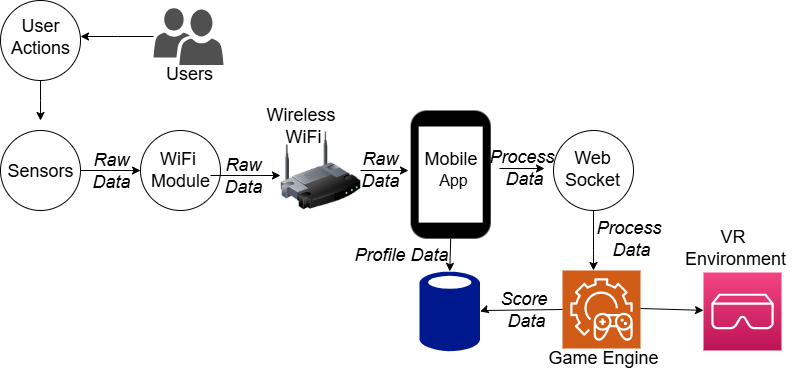

The diagram above was exported from draw.io. Its source (the exported page's mxGraphModel, read from the mxfile embedded in the PNG):
<mxGraphModel dx="1281" dy="562" grid="1" gridSize="10" guides="1" tooltips="1" connect="1" arrows="1" fold="1" page="1" pageScale="1" pageWidth="850" pageHeight="1100" math="0" shadow="0">
  <root>
    <mxCell id="0" />
    <mxCell id="1" parent="0" />
    <mxCell id="5bIN-b5bBGD6qtDUth7B-20" value="" style="edgeStyle=orthogonalEdgeStyle;rounded=0;orthogonalLoop=1;jettySize=auto;html=1;" parent="1" source="6DQ9Gt9FAzGSJmeI74_o-1" edge="1">
      <mxGeometry relative="1" as="geometry">
        <mxPoint x="100" y="200" as="targetPoint" />
      </mxGeometry>
    </mxCell>
    <mxCell id="6DQ9Gt9FAzGSJmeI74_o-1" value="" style="ellipse;whiteSpace=wrap;html=1;aspect=fixed;" parent="1" vertex="1">
      <mxGeometry x="60" y="80" width="80" height="80" as="geometry" />
    </mxCell>
    <mxCell id="6DQ9Gt9FAzGSJmeI74_o-5" value="&lt;font style=&quot;font-size: 18px;&quot;&gt;User Actions&lt;/font&gt;" style="text;html=1;align=center;verticalAlign=middle;whiteSpace=wrap;rounded=0;" parent="1" vertex="1">
      <mxGeometry x="70" y="101" width="60" height="30" as="geometry" />
    </mxCell>
    <mxCell id="5bIN-b5bBGD6qtDUth7B-21" value="" style="edgeStyle=orthogonalEdgeStyle;rounded=0;orthogonalLoop=1;jettySize=auto;html=1;" parent="1" source="5bIN-b5bBGD6qtDUth7B-1" edge="1">
      <mxGeometry relative="1" as="geometry">
        <mxPoint x="200" y="250" as="targetPoint" />
      </mxGeometry>
    </mxCell>
    <mxCell id="5bIN-b5bBGD6qtDUth7B-1" value="" style="ellipse;whiteSpace=wrap;html=1;aspect=fixed;" parent="1" vertex="1">
      <mxGeometry x="60" y="210" width="80" height="80" as="geometry" />
    </mxCell>
    <mxCell id="5bIN-b5bBGD6qtDUth7B-2" value="&lt;font style=&quot;font-size: 18px;&quot;&gt;Sensors&lt;/font&gt;" style="text;html=1;align=center;verticalAlign=middle;whiteSpace=wrap;rounded=0;" parent="1" vertex="1">
      <mxGeometry x="70" y="235" width="60" height="30" as="geometry" />
    </mxCell>
    <mxCell id="5bIN-b5bBGD6qtDUth7B-3" value="" style="ellipse;whiteSpace=wrap;html=1;aspect=fixed;" parent="1" vertex="1">
      <mxGeometry x="200" y="210" width="80" height="80" as="geometry" />
    </mxCell>
    <mxCell id="5bIN-b5bBGD6qtDUth7B-31" value="" style="edgeStyle=orthogonalEdgeStyle;rounded=0;orthogonalLoop=1;jettySize=auto;html=1;" parent="1" source="5bIN-b5bBGD6qtDUth7B-4" target="5bIN-b5bBGD6qtDUth7B-30" edge="1">
      <mxGeometry relative="1" as="geometry">
        <Array as="points">
          <mxPoint x="300" y="255" />
          <mxPoint x="300" y="255" />
        </Array>
      </mxGeometry>
    </mxCell>
    <mxCell id="5bIN-b5bBGD6qtDUth7B-4" value="&lt;font style=&quot;font-size: 18px;&quot;&gt;WiFi&amp;nbsp;&lt;/font&gt;&lt;div&gt;&lt;font style=&quot;font-size: 18px;&quot;&gt;Module&lt;/font&gt;&lt;/div&gt;" style="text;html=1;align=center;verticalAlign=middle;whiteSpace=wrap;rounded=0;" parent="1" vertex="1">
      <mxGeometry x="210" y="234" width="60" height="30" as="geometry" />
    </mxCell>
    <mxCell id="5bIN-b5bBGD6qtDUth7B-5" value="" style="shape=image;html=1;verticalAlign=top;verticalLabelPosition=bottom;labelBackgroundColor=#ffffff;imageAspect=0;aspect=fixed;image=https://cdn4.iconfinder.com/data/icons/essential-app-1/16/mobile-phone-smart-screen-128.png" parent="1" vertex="1">
      <mxGeometry x="446.13" y="190" width="128.13" height="128.13" as="geometry" />
    </mxCell>
    <mxCell id="5bIN-b5bBGD6qtDUth7B-6" value="&lt;font style=&quot;font-size: 18px;&quot;&gt;Mobile&amp;nbsp;&lt;/font&gt;&lt;div&gt;&lt;font size=&quot;3&quot; style=&quot;&quot;&gt;App&lt;/font&gt;&lt;/div&gt;" style="text;html=1;align=center;verticalAlign=middle;whiteSpace=wrap;rounded=0;" parent="1" vertex="1">
      <mxGeometry x="468" y="233" width="90" height="30" as="geometry" />
    </mxCell>
    <mxCell id="5bIN-b5bBGD6qtDUth7B-7" value="" style="sketch=0;aspect=fixed;pointerEvents=1;shadow=0;dashed=0;html=1;strokeColor=none;labelPosition=center;verticalLabelPosition=bottom;verticalAlign=top;align=center;fillColor=#00188D;shape=mxgraph.mscae.enterprise.database_generic" parent="1" vertex="1">
      <mxGeometry x="478.90999999999997" y="350" width="60.68" height="82" as="geometry" />
    </mxCell>
    <mxCell id="5bIN-b5bBGD6qtDUth7B-29" value="" style="edgeStyle=orthogonalEdgeStyle;rounded=0;orthogonalLoop=1;jettySize=auto;html=1;" parent="1" source="5bIN-b5bBGD6qtDUth7B-8" target="5bIN-b5bBGD6qtDUth7B-10" edge="1">
      <mxGeometry relative="1" as="geometry">
        <Array as="points">
          <mxPoint x="653" y="330" />
          <mxPoint x="653" y="330" />
        </Array>
      </mxGeometry>
    </mxCell>
    <mxCell id="5bIN-b5bBGD6qtDUth7B-8" value="" style="ellipse;whiteSpace=wrap;html=1;aspect=fixed;" parent="1" vertex="1">
      <mxGeometry x="613" y="210" width="80" height="80" as="geometry" />
    </mxCell>
    <mxCell id="5bIN-b5bBGD6qtDUth7B-9" value="&lt;span style=&quot;font-size: 18px;&quot;&gt;Web Socket&lt;/span&gt;" style="text;html=1;align=center;verticalAlign=middle;whiteSpace=wrap;rounded=0;" parent="1" vertex="1">
      <mxGeometry x="622" y="233" width="60" height="30" as="geometry" />
    </mxCell>
    <mxCell id="5bIN-b5bBGD6qtDUth7B-10" value="" style="sketch=0;points=[[0,0,0],[0.25,0,0],[0.5,0,0],[0.75,0,0],[1,0,0],[0,1,0],[0.25,1,0],[0.5,1,0],[0.75,1,0],[1,1,0],[0,0.25,0],[0,0.5,0],[0,0.75,0],[1,0.25,0],[1,0.5,0],[1,0.75,0]];outlineConnect=0;fontColor=#232F3E;fillColor=#D05C17;strokeColor=#ffffff;dashed=0;verticalLabelPosition=bottom;verticalAlign=top;align=center;html=1;fontSize=12;fontStyle=0;aspect=fixed;shape=mxgraph.aws4.resourceIcon;resIcon=mxgraph.aws4.open_3d_engine_2;" parent="1" vertex="1">
      <mxGeometry x="622" y="350" width="78" height="78" as="geometry" />
    </mxCell>
    <mxCell id="5bIN-b5bBGD6qtDUth7B-11" value="&lt;font style=&quot;font-size: 18px;&quot;&gt;Game Engine&lt;/font&gt;" style="text;html=1;align=center;verticalAlign=middle;whiteSpace=wrap;rounded=0;" parent="1" vertex="1">
      <mxGeometry x="577" y="421.5" width="172" height="30" as="geometry" />
    </mxCell>
    <mxCell id="5bIN-b5bBGD6qtDUth7B-12" value="" style="sketch=0;points=[[0,0,0],[0.25,0,0],[0.5,0,0],[0.75,0,0],[1,0,0],[0,1,0],[0.25,1,0],[0.5,1,0],[0.75,1,0],[1,1,0],[0,0.25,0],[0,0.5,0],[0,0.75,0],[1,0.25,0],[1,0.5,0],[1,0.75,0]];outlineConnect=0;fontColor=#232F3E;gradientColor=#F34482;gradientDirection=north;fillColor=#BC1356;strokeColor=#ffffff;dashed=0;verticalLabelPosition=bottom;verticalAlign=top;align=center;html=1;fontSize=12;fontStyle=0;aspect=fixed;shape=mxgraph.aws4.resourceIcon;resIcon=mxgraph.aws4.ar_vr;" parent="1" vertex="1">
      <mxGeometry x="763" y="352" width="78" height="78" as="geometry" />
    </mxCell>
    <mxCell id="5bIN-b5bBGD6qtDUth7B-13" value="&lt;font style=&quot;font-size: 18px;&quot;&gt;VR&amp;nbsp;&lt;/font&gt;&lt;div&gt;&lt;font style=&quot;font-size: 18px;&quot;&gt;Environment&lt;/font&gt;&lt;/div&gt;" style="text;html=1;align=center;verticalAlign=middle;whiteSpace=wrap;rounded=0;" parent="1" vertex="1">
      <mxGeometry x="721" y="312" width="148" height="30" as="geometry" />
    </mxCell>
    <mxCell id="5bIN-b5bBGD6qtDUth7B-19" value="" style="edgeStyle=orthogonalEdgeStyle;rounded=0;orthogonalLoop=1;jettySize=auto;html=1;" parent="1" source="5bIN-b5bBGD6qtDUth7B-16" edge="1">
      <mxGeometry relative="1" as="geometry">
        <mxPoint x="140" y="116" as="targetPoint" />
      </mxGeometry>
    </mxCell>
    <mxCell id="5bIN-b5bBGD6qtDUth7B-16" value="" style="sketch=0;pointerEvents=1;shadow=0;dashed=0;html=1;strokeColor=none;labelPosition=center;verticalLabelPosition=bottom;verticalAlign=top;align=center;fillColor=#505050;shape=mxgraph.mscae.intune.user_group" parent="1" vertex="1">
      <mxGeometry x="213" y="87.5" width="70" height="57" as="geometry" />
    </mxCell>
    <mxCell id="5bIN-b5bBGD6qtDUth7B-17" value="&lt;span style=&quot;font-size: 18px;&quot;&gt;Users&lt;/span&gt;" style="text;html=1;align=center;verticalAlign=middle;whiteSpace=wrap;rounded=0;" parent="1" vertex="1">
      <mxGeometry x="219" y="138" width="60" height="30" as="geometry" />
    </mxCell>
    <mxCell id="5bIN-b5bBGD6qtDUth7B-25" value="" style="endArrow=classic;html=1;rounded=0;" parent="1" edge="1">
      <mxGeometry width="50" height="50" relative="1" as="geometry">
        <mxPoint x="559" y="248" as="sourcePoint" />
        <mxPoint x="604" y="248" as="targetPoint" />
      </mxGeometry>
    </mxCell>
    <mxCell id="5bIN-b5bBGD6qtDUth7B-26" value="" style="endArrow=classic;html=1;rounded=0;exitX=0.5;exitY=1;exitDx=0;exitDy=0;entryX=0.5;entryY=0.01;entryDx=0;entryDy=0;entryPerimeter=0;" parent="1" source="5bIN-b5bBGD6qtDUth7B-5" target="5bIN-b5bBGD6qtDUth7B-7" edge="1">
      <mxGeometry width="50" height="50" relative="1" as="geometry">
        <mxPoint x="553" y="370" as="sourcePoint" />
        <mxPoint x="603" y="320" as="targetPoint" />
      </mxGeometry>
    </mxCell>
    <mxCell id="5bIN-b5bBGD6qtDUth7B-27" value="" style="endArrow=classic;html=1;rounded=0;exitX=0;exitY=0.5;exitDx=0;exitDy=0;exitPerimeter=0;entryX=1;entryY=0.5;entryDx=0;entryDy=0;entryPerimeter=0;" parent="1" source="5bIN-b5bBGD6qtDUth7B-10" target="5bIN-b5bBGD6qtDUth7B-7" edge="1">
      <mxGeometry width="50" height="50" relative="1" as="geometry">
        <mxPoint x="553" y="370" as="sourcePoint" />
        <mxPoint x="603" y="320" as="targetPoint" />
        <Array as="points">
          <mxPoint x="543" y="390" />
        </Array>
      </mxGeometry>
    </mxCell>
    <mxCell id="5bIN-b5bBGD6qtDUth7B-28" value="" style="endArrow=classic;html=1;rounded=0;exitX=1;exitY=0.5;exitDx=0;exitDy=0;exitPerimeter=0;" parent="1" target="5bIN-b5bBGD6qtDUth7B-12" edge="1">
      <mxGeometry width="50" height="50" relative="1" as="geometry">
        <mxPoint x="700" y="388" as="sourcePoint" />
        <mxPoint x="763" y="390" as="targetPoint" />
      </mxGeometry>
    </mxCell>
    <mxCell id="5bIN-b5bBGD6qtDUth7B-32" value="" style="edgeStyle=orthogonalEdgeStyle;rounded=0;orthogonalLoop=1;jettySize=auto;html=1;" parent="1" source="5bIN-b5bBGD6qtDUth7B-30" target="5bIN-b5bBGD6qtDUth7B-6" edge="1">
      <mxGeometry relative="1" as="geometry">
        <Array as="points">
          <mxPoint x="450" y="250" />
          <mxPoint x="450" y="250" />
        </Array>
      </mxGeometry>
    </mxCell>
    <mxCell id="5bIN-b5bBGD6qtDUth7B-30" value="" style="image;html=1;image=img/lib/clip_art/networking/Wireless_Router_128x128.png" parent="1" vertex="1">
      <mxGeometry x="340" y="210" width="80" height="80" as="geometry" />
    </mxCell>
    <mxCell id="5bIN-b5bBGD6qtDUth7B-33" value="&lt;span style=&quot;font-size: 18px;&quot;&gt;Wireless&amp;nbsp;&lt;/span&gt;&lt;div&gt;&lt;span style=&quot;font-size: 18px;&quot;&gt;WiFi&lt;/span&gt;&lt;/div&gt;" style="text;html=1;align=center;verticalAlign=middle;whiteSpace=wrap;rounded=0;" parent="1" vertex="1">
      <mxGeometry x="333" y="190" width="60" height="30" as="geometry" />
    </mxCell>
    <mxCell id="5bIN-b5bBGD6qtDUth7B-36" value="&lt;font style=&quot;font-size: 18px; color: light-dark(rgb(0, 0, 0), rgb(255, 0, 0));&quot;&gt;&lt;i&gt;Raw Data&lt;/i&gt;&lt;/font&gt;" style="text;html=1;align=center;verticalAlign=middle;whiteSpace=wrap;rounded=0;" parent="1" vertex="1">
      <mxGeometry x="273" y="240" width="60" height="30" as="geometry" />
    </mxCell>
    <mxCell id="5bIN-b5bBGD6qtDUth7B-37" value="&lt;font style=&quot;font-size: 18px; color: light-dark(rgb(0, 0, 0), rgb(255, 0, 0));&quot;&gt;&lt;i&gt;Raw Data&lt;/i&gt;&lt;/font&gt;" style="text;html=1;align=center;verticalAlign=middle;whiteSpace=wrap;rounded=0;" parent="1" vertex="1">
      <mxGeometry x="141" y="235" width="60" height="30" as="geometry" />
    </mxCell>
    <mxCell id="5bIN-b5bBGD6qtDUth7B-40" value="&lt;font style=&quot;font-size: 18px; color: light-dark(rgb(0, 0, 0), rgb(255, 0, 0));&quot;&gt;&lt;i&gt;Raw Data&lt;/i&gt;&lt;/font&gt;" style="text;html=1;align=center;verticalAlign=middle;whiteSpace=wrap;rounded=0;" parent="1" vertex="1">
      <mxGeometry x="410" y="234" width="60" height="30" as="geometry" />
    </mxCell>
    <mxCell id="5bIN-b5bBGD6qtDUth7B-41" value="&lt;font style=&quot;font-size: 18px; color: light-dark(rgb(0, 0, 0), rgb(255, 0, 0));&quot;&gt;&lt;i&gt;Process&amp;nbsp;&lt;/i&gt;&lt;/font&gt;&lt;div&gt;&lt;font style=&quot;font-size: 18px; color: light-dark(rgb(0, 0, 0), rgb(255, 0, 0));&quot;&gt;&lt;i&gt;Data&lt;/i&gt;&lt;/font&gt;&lt;/div&gt;" style="text;html=1;align=center;verticalAlign=middle;whiteSpace=wrap;rounded=0;" parent="1" vertex="1">
      <mxGeometry x="554" y="232" width="60" height="30" as="geometry" />
    </mxCell>
    <mxCell id="5bIN-b5bBGD6qtDUth7B-44" value="&lt;font style=&quot;font-size: 18px; color: light-dark(rgb(0, 0, 0), rgb(255, 0, 0));&quot;&gt;&lt;i&gt;Process&amp;nbsp;&lt;/i&gt;&lt;/font&gt;&lt;div&gt;&lt;font style=&quot;font-size: 18px; color: light-dark(rgb(0, 0, 0), rgb(255, 0, 0));&quot;&gt;&lt;i&gt;Data&lt;/i&gt;&lt;/font&gt;&lt;/div&gt;" style="text;html=1;align=center;verticalAlign=middle;whiteSpace=wrap;rounded=0;" parent="1" vertex="1">
      <mxGeometry x="661" y="303" width="60" height="30" as="geometry" />
    </mxCell>
    <mxCell id="5bIN-b5bBGD6qtDUth7B-46" value="&lt;font style=&quot;font-size: 18px; color: light-dark(rgb(0, 0, 0), rgb(255, 0, 0));&quot;&gt;&lt;i&gt;Profile&amp;nbsp;&lt;/i&gt;&lt;/font&gt;&lt;i style=&quot;color: light-dark(rgb(0, 0, 0), rgb(255, 0, 0)); font-size: 18px; background-color: transparent;&quot;&gt;Data&lt;/i&gt;" style="text;html=1;align=center;verticalAlign=middle;whiteSpace=wrap;rounded=0;" parent="1" vertex="1">
      <mxGeometry x="408" y="319" width="106" height="30" as="geometry" />
    </mxCell>
    <mxCell id="5bIN-b5bBGD6qtDUth7B-48" value="&lt;font style=&quot;font-size: 18px; color: light-dark(rgb(0, 0, 0), rgb(255, 0, 0));&quot;&gt;&lt;i&gt;Score&amp;nbsp;&lt;/i&gt;&lt;/font&gt;&lt;div&gt;&lt;i style=&quot;color: light-dark(rgb(0, 0, 0), rgb(255, 0, 0)); font-size: 18px; background-color: transparent;&quot;&gt;Data&lt;/i&gt;&lt;/div&gt;" style="text;html=1;align=center;verticalAlign=middle;whiteSpace=wrap;rounded=0;" parent="1" vertex="1">
      <mxGeometry x="533" y="374" width="106" height="30" as="geometry" />
    </mxCell>
  </root>
</mxGraphModel>